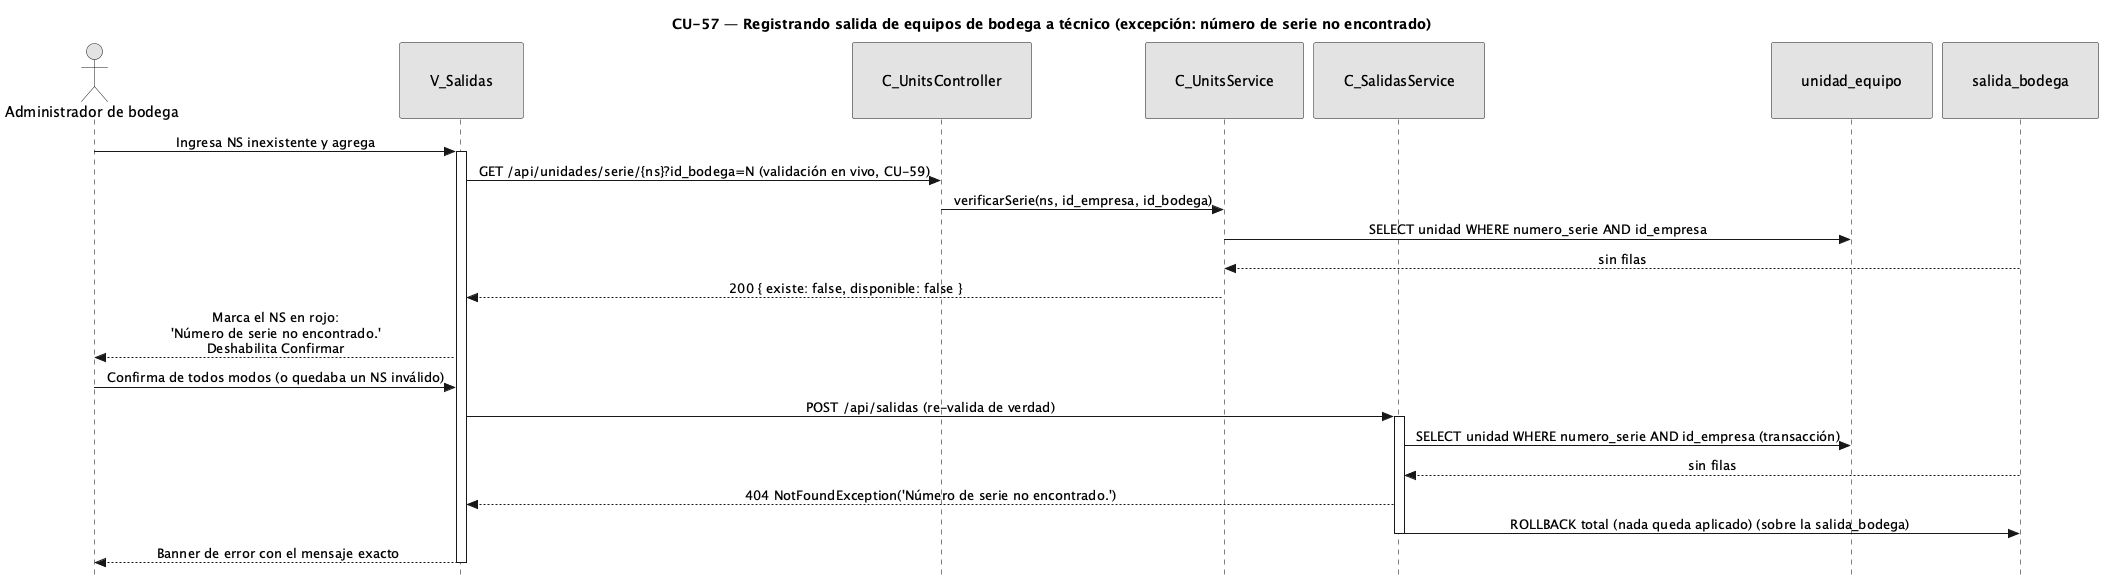

The diagram above was rendered by PlantUML. Its source (embedded in the PNG):
@startuml CU57-exc-ns-no-encontrado
title CU-57 — Registrando salida de equipos de bodega a técnico (excepción: número de serie no encontrado)
skinparam style strictuml
skinparam monochrome true
skinparam shadowing false
skinparam sequenceMessageAlign center
<style>
sequenceDiagram {
  participant {
    padding 30
  }
  actor {
    padding 12
  }
}
</style>
skinparam sequence {
  MessageAlign center
  LifeLineBorderColor black
}
hide footbox

actor "Administrador de bodega" as user
participant "V_Salidas" as view
participant "C_UnitsController" as uctrl
participant "C_UnitsService" as usvc
participant "C_SalidasService" as svc
participant "unidad_equipo" as uent
participant "salida_bodega" as sald

user -> view : Ingresa NS inexistente y agrega
activate view
view -> uctrl : GET /api/unidades/serie/{ns}?id_bodega=N (validación en vivo, CU-59)
uctrl -> usvc : verificarSerie(ns, id_empresa, id_bodega)
usvc -> uent : SELECT unidad WHERE numero_serie AND id_empresa
sald --> usvc : sin filas
usvc --> view : 200 { existe: false, disponible: false }
view --> user : Marca el NS en rojo:\n'Número de serie no encontrado.'\nDeshabilita Confirmar

user -> view : Confirma de todos modos (o quedaba un NS inválido)
view -> svc : POST /api/salidas (re-valida de verdad)
activate svc
svc -> uent : SELECT unidad WHERE numero_serie AND id_empresa (transacción)
sald --> svc : sin filas
svc --> view : 404 NotFoundException('Número de serie no encontrado.')
svc -> sald :ROLLBACK total (nada queda aplicado) (sobre la salida_bodega)
deactivate svc
view --> user : Banner de error con el mensaje exacto
deactivate view
@enduml